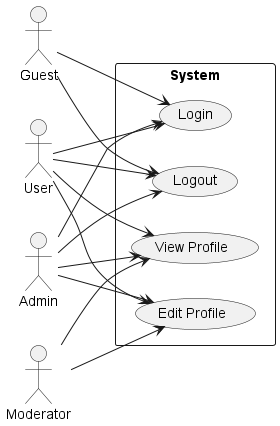

The diagram above was rendered by PlantUML. Its source (embedded in the PNG):
@startuml fromGPT
left to right direction
skinparam packageStyle rectangle

actor User as "User"
actor Admin as "Admin"
actor Guest as "Guest"
actor Moderator as "Moderator"

rectangle "System" {
  usecase "Login" as UC1
  usecase "View Profile" as UC2
  usecase "Edit Profile" as UC3
  usecase "Logout" as UC4

  User --> UC1
  User --> UC2
  User --> UC3
  User --> UC4

  Admin --> UC1
  Admin --> UC2
  Admin --> UC3
  Admin --> UC4

  Guest --> UC1
  Guest --> UC4

  Moderator --> UC2
  Moderator --> UC3
}

@enduml